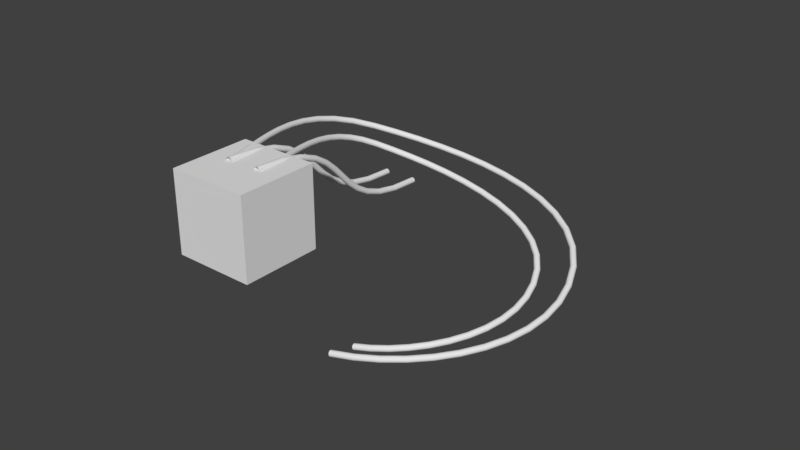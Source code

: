 # Source: Pipes.blend  (saved by Blender 2.79.0; exported with 4.5.12 LTS)
import bpy
from mathutils import Matrix  # noqa: F401  (used for matrix-valued properties, if any)

bpy.ops.wm.read_factory_settings(use_empty=True)
scene = bpy.context.scene
scene.name = 'Scene'

# ---- collections
col_collection_1 = bpy.data.collections.new('Collection 1'); scene.collection.children.link(col_collection_1)

# ---- world
world_world = bpy.data.worlds.new('World'); scene.world = world_world
world_world.color = (0.05088, 0.05088, 0.05088)
world_world.use_sun_shadow = False
world_world.sun_shadow_jitter_overblur = 0.0
world_world.cycles.sampling_method = 'MANUAL'

# ---- meshes
me_cube_001 = bpy.data.meshes.new('Cube.001')
me_cube_001.from_pydata([(-1.0, -1.0, -1.0), (-1.0, -1.0, 1.0), (-1.0, 1.0, -1.0), (-1.0, 1.0, 1.0), (1.0, -1.0, -1.0), (1.0, -1.0, 1.0), (1.0, 1.0, -1.0), (1.0, 1.0, 1.0)], [], [(0, 1, 3, 2), (2, 3, 7, 6), (6, 7, 5, 4), (4, 5, 1, 0), (2, 6, 4, 0), (7, 3, 1, 5)])
me_cube_001.use_remesh_preserve_volume = False
me_cube_001.use_remesh_preserve_attributes = False
me_cube_001.use_mirror_vertex_groups = False
me_cube_001.update()

# ---- curves / text
cu_beziercircle = bpy.data.curves.new('BezierCircle', 'CURVE')
cu_beziercircle.dimensions = '3D'
_sp = cu_beziercircle.splines.new('BEZIER'); _sp.bezier_points.add(3)
_sp.bezier_points.foreach_set('co', [0.328, 0.0, 0.0, 0.4, 0.072, 0.0, 0.472, 0.0, 0.0, 0.4, -0.072, 0.0])
_sp.bezier_points.foreach_set('handle_left', [0.328, -0.03975, 0.0, 0.3602, 0.072, 0.0, 0.472, 0.03975, 0.0, 0.4398, -0.072, 0.0])
_sp.bezier_points.foreach_set('handle_right', [0.328, 0.03975, 0.0, 0.4398, 0.072, 0.0, 0.472, -0.03975, 0.0, 0.3602, -0.072, 0.0])
for _p, _l, _r in zip(_sp.bezier_points, ['AUTO', 'AUTO', 'AUTO', 'AUTO'], ['AUTO', 'AUTO', 'AUTO', 'AUTO']): _p.handle_left_type = _l; _p.handle_right_type = _r
_sp.order_u = 0
_sp.order_v = 0
_sp.use_cyclic_u = True
_sp = cu_beziercircle.splines.new('BEZIER'); _sp.bezier_points.add(3)
_sp.bezier_points.foreach_set('co', [-0.472, 0.0, 0.0, -0.4, 0.072, 0.0, -0.328, 0.0, 0.0, -0.4, -0.072, 0.0])
_sp.bezier_points.foreach_set('handle_left', [-0.472, -0.03975, 0.0, -0.4398, 0.072, 0.0, -0.328, 0.03975, 0.0, -0.3602, -0.072, 0.0])
_sp.bezier_points.foreach_set('handle_right', [-0.472, 0.03975, 0.0, -0.3602, 0.072, 0.0, -0.328, -0.03975, 0.0, -0.4398, -0.072, 0.0])
for _p, _l, _r in zip(_sp.bezier_points, ['AUTO', 'AUTO', 'AUTO', 'AUTO'], ['AUTO', 'AUTO', 'AUTO', 'AUTO']): _p.handle_left_type = _l; _p.handle_right_type = _r
_sp.order_u = 0
_sp.order_v = 0
_sp.use_cyclic_u = True
cu_beziercircle.use_path = True
cu_beziercircle.use_path_clamp = True
cu_beziercircle.bevel_resolution = 0
cu_beziercircle.fill_mode = 'HALF'
cu_beziercurve_001 = bpy.data.curves.new('BezierCurve.001', 'CURVE')
cu_beziercurve_001.dimensions = '3D'
_sp = cu_beziercurve_001.splines.new('BEZIER'); _sp.bezier_points.add(1)
_sp.bezier_points.foreach_set('co', [0.0, 0.0, 0.0, 0.0, 5.0, -2.0])
_sp.bezier_points.foreach_set('handle_left', [0.0, -3.185, 0.0, 0.0, 1.815, -2.0])
_sp.bezier_points.foreach_set('handle_right', [0.0, 3.185, 0.0, 0.0, 8.185, -2.0])
for _p, _l, _r in zip(_sp.bezier_points, ['FREE', 'ALIGNED'], ['FREE', 'ALIGNED']): _p.handle_left_type = _l; _p.handle_right_type = _r
_sp.order_u = 0
_sp.order_v = 0
cu_beziercurve_001.use_path_clamp = True
cu_beziercurve_001.bevel_mode = 'OBJECT'
cu_beziercurve_001.fill_mode = 'HALF'
cu_beziercurve = bpy.data.curves.new('BezierCurve', 'CURVE')
cu_beziercurve.dimensions = '3D'
_sp = cu_beziercurve.splines.new('BEZIER'); _sp.bezier_points.add(3)
_sp.bezier_points.foreach_set('co', [0.0, 0.0, 0.0, -0.5394, 4.72, -0.9765, 4.967, 4.261, -2.482, 2.672, -0.02583, -3.362])
_sp.bezier_points.foreach_set('handle_left', [0.09608, -0.8406, 0.1739, -1.786, 3.41, -0.2959, 4.137, 5.843, -1.746, 4.558, 0.2117, -3.018])
_sp.bezier_points.foreach_set('handle_right', [-0.1112, 0.9732, -0.2014, 0.7072, 6.029, -1.657, 5.796, 2.679, -3.218, 0.7864, -0.2633, -3.706])
for _p, _l, _r in zip(_sp.bezier_points, ['ALIGNED', 'ALIGNED', 'ALIGNED', 'ALIGNED'], ['ALIGNED', 'ALIGNED', 'ALIGNED', 'ALIGNED']): _p.handle_left_type = _l; _p.handle_right_type = _r
_sp.bezier_points.foreach_set('tilt', [0.0, 0.4341, 1.012, 1.384])
_sp.order_u = 0
_sp.order_v = 0
cu_beziercurve.use_path_clamp = True
cu_beziercurve.bevel_mode = 'OBJECT'
cu_beziercurve.fill_mode = 'HALF'

# ---- objects
ob_cube = bpy.data.objects.new('Cube', me_cube_001)
ob_beziercircle = bpy.data.objects.new('BezierCircle', cu_beziercircle)
ob_straighthighlow = bpy.data.objects.new('StraightHighLow', cu_beziercurve_001)
ob_beziercurve = bpy.data.objects.new('BezierCurve', cu_beziercurve)

# ---- transforms, parenting, visibility, modifiers, constraints
ob_cube.location = (0.0, 0.0, -1.019)
ob_cube.lineart.crease_threshold = 0.0
ob_beziercircle.location = (0.0, 0.0, 0.0)
ob_beziercircle.lineart.crease_threshold = 0.0
ob_straighthighlow.location = (0.0, 0.0, 0.0)
ob_straighthighlow.lineart.crease_threshold = 0.0
ob_beziercurve.location = (0.0, 0.0, 0.0)
ob_beziercurve.lineart.crease_threshold = 0.0
cu_beziercurve_001.bevel_object = ob_beziercircle
cu_beziercurve.bevel_object = ob_beziercircle

# ---- collection membership
col_collection_1.objects.link(ob_cube)
col_collection_1.objects.link(ob_beziercircle)
col_collection_1.objects.link(ob_straighthighlow)
col_collection_1.objects.link(ob_beziercurve)

# ---- scene / render settings (as saved in the file)
scene.frame_start = 1; scene.frame_end = 250; scene.frame_set(1)
scene.render.engine = 'BLENDER_EEVEE_NEXT'
scene.render.resolution_percentage = 50
scene.render.dither_intensity = 0.0
scene.cycles.use_denoising = False
scene.cycles.samples = 128
scene.cycles.sampling_pattern = 'TABULATED_SOBOL'
scene.cycles.use_adaptive_sampling = False
scene.cycles.use_light_tree = False
scene.cycles.blur_glossy = 0.0
scene.cycles.sample_clamp_indirect = 0.0
scene.view_settings.view_transform = 'Standard'
bpy.context.view_layer.update()

# ---- added for rendering (the .blend has no active camera and no usable light): camera, sun
cam_auto = bpy.data.cameras.new('AutoCamera')
cam_auto.lens = 50.0
cam_auto.sensor_width = 36.0
cam_auto.clip_end = 1000.0
ob_auto_camera = bpy.data.objects.new('AutoCamera', cam_auto)
scene.collection.objects.link(ob_auto_camera)
ob_auto_camera.location = (15.7555, -13.8983, 9.25116)
ob_auto_camera.rotation_euler = (1.09748, -7.21219e-08, 0.694738)
scene.camera = ob_auto_camera
light_auto_sun = bpy.data.lights.new('AutoSun', 'SUN')
light_auto_sun.energy = 3.0
light_auto_sun.angle = 0.0523599
ob_auto_sun = bpy.data.objects.new('AutoSun', light_auto_sun)
scene.collection.objects.link(ob_auto_sun)
ob_auto_sun.rotation_euler = (0.872665, 0.174533, 0.523599)
bpy.context.view_layer.update()
